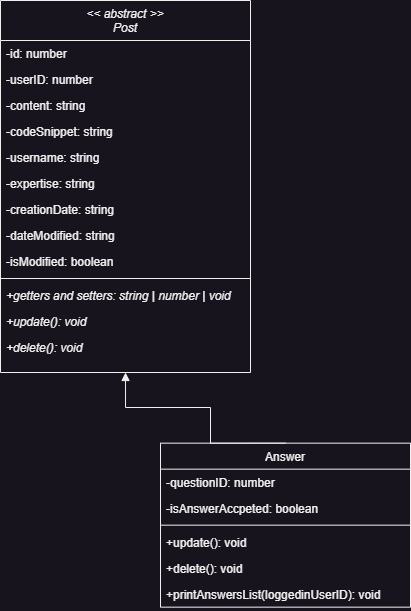

The diagram above was exported from draw.io. Its source (the exported page's mxGraphModel, read from the mxfile embedded in the PNG):
<mxGraphModel dx="988" dy="4441" grid="1" gridSize="10" guides="1" tooltips="1" connect="1" arrows="1" fold="1" page="1" pageScale="1" pageWidth="827" pageHeight="1169" math="0" shadow="0">
  <root>
    <mxCell id="0" />
    <mxCell id="1" parent="0" />
    <mxCell id="2" value="Answer" style="swimlane;fontStyle=0;align=center;verticalAlign=top;childLayout=stackLayout;horizontal=1;startSize=26;horizontalStack=0;resizeParent=1;resizeLast=0;collapsible=1;marginBottom=0;rounded=0;shadow=0;strokeWidth=1;" vertex="1" parent="1">
      <mxGeometry x="1810" y="-1927.34" width="250" height="164" as="geometry">
        <mxRectangle x="550" y="140" width="160" height="26" as="alternateBounds" />
      </mxGeometry>
    </mxCell>
    <mxCell id="3" value="-questionID: number" style="text;align=left;verticalAlign=top;spacingLeft=4;spacingRight=4;overflow=hidden;rotatable=0;points=[[0,0.5],[1,0.5]];portConstraint=eastwest;" vertex="1" parent="2">
      <mxGeometry y="26" width="250" height="26" as="geometry" />
    </mxCell>
    <mxCell id="4" value="-isAnswerAccpeted: boolean" style="text;align=left;verticalAlign=top;spacingLeft=4;spacingRight=4;overflow=hidden;rotatable=0;points=[[0,0.5],[1,0.5]];portConstraint=eastwest;rounded=0;shadow=0;html=0;" vertex="1" parent="2">
      <mxGeometry y="52" width="250" height="26" as="geometry" />
    </mxCell>
    <mxCell id="5" value="" style="line;html=1;strokeWidth=1;align=left;verticalAlign=middle;spacingTop=-1;spacingLeft=3;spacingRight=3;rotatable=0;labelPosition=right;points=[];portConstraint=eastwest;" vertex="1" parent="2">
      <mxGeometry y="78" width="250" height="8" as="geometry" />
    </mxCell>
    <mxCell id="6" value="+update(): void" style="text;align=left;verticalAlign=top;spacingLeft=4;spacingRight=4;overflow=hidden;rotatable=0;points=[[0,0.5],[1,0.5]];portConstraint=eastwest;rounded=0;shadow=0;html=0;" vertex="1" parent="2">
      <mxGeometry y="86" width="250" height="26" as="geometry" />
    </mxCell>
    <mxCell id="7" value="+delete(): void" style="text;align=left;verticalAlign=top;spacingLeft=4;spacingRight=4;overflow=hidden;rotatable=0;points=[[0,0.5],[1,0.5]];portConstraint=eastwest;rounded=0;shadow=0;html=0;" vertex="1" parent="2">
      <mxGeometry y="112" width="250" height="26" as="geometry" />
    </mxCell>
    <mxCell id="8" value="+printAnswersList(loggedinUserID): void" style="text;align=left;verticalAlign=top;spacingLeft=4;spacingRight=4;overflow=hidden;rotatable=0;points=[[0,0.5],[1,0.5]];portConstraint=eastwest;rounded=0;shadow=0;html=0;" vertex="1" parent="2">
      <mxGeometry y="138" width="250" height="26" as="geometry" />
    </mxCell>
    <mxCell id="9" style="edgeStyle=orthogonalEdgeStyle;rounded=0;orthogonalLoop=1;jettySize=auto;html=1;entryX=0.5;entryY=0;entryDx=0;entryDy=0;endArrow=none;endFill=0;startArrow=block;startFill=1;" edge="1" source="10" target="2" parent="1">
      <mxGeometry relative="1" as="geometry">
        <Array as="points">
          <mxPoint x="1775" y="-1963" />
          <mxPoint x="1860" y="-1963" />
          <mxPoint x="1860" y="-1927" />
        </Array>
      </mxGeometry>
    </mxCell>
    <mxCell id="10" value="&lt;&lt; abstract &gt;&gt;&#10;Post" style="swimlane;fontStyle=2;align=center;verticalAlign=top;childLayout=stackLayout;horizontal=1;startSize=40;horizontalStack=0;resizeParent=1;resizeLast=0;collapsible=1;marginBottom=0;rounded=0;shadow=0;strokeWidth=1;" vertex="1" parent="1">
      <mxGeometry x="1650" y="-2370" width="250" height="372" as="geometry">
        <mxRectangle x="550" y="140" width="160" height="26" as="alternateBounds" />
      </mxGeometry>
    </mxCell>
    <mxCell id="11" value="-id: number" style="text;align=left;verticalAlign=top;spacingLeft=4;spacingRight=4;overflow=hidden;rotatable=0;points=[[0,0.5],[1,0.5]];portConstraint=eastwest;" vertex="1" parent="10">
      <mxGeometry y="40" width="250" height="26" as="geometry" />
    </mxCell>
    <mxCell id="12" value="-userID: number" style="text;align=left;verticalAlign=top;spacingLeft=4;spacingRight=4;overflow=hidden;rotatable=0;points=[[0,0.5],[1,0.5]];portConstraint=eastwest;rounded=0;shadow=0;html=0;" vertex="1" parent="10">
      <mxGeometry y="66" width="250" height="26" as="geometry" />
    </mxCell>
    <mxCell id="13" value="-content: string" style="text;align=left;verticalAlign=top;spacingLeft=4;spacingRight=4;overflow=hidden;rotatable=0;points=[[0,0.5],[1,0.5]];portConstraint=eastwest;rounded=0;shadow=0;html=0;" vertex="1" parent="10">
      <mxGeometry y="92" width="250" height="26" as="geometry" />
    </mxCell>
    <mxCell id="14" value="-codeSnippet: string" style="text;align=left;verticalAlign=top;spacingLeft=4;spacingRight=4;overflow=hidden;rotatable=0;points=[[0,0.5],[1,0.5]];portConstraint=eastwest;rounded=0;shadow=0;html=0;" vertex="1" parent="10">
      <mxGeometry y="118" width="250" height="26" as="geometry" />
    </mxCell>
    <mxCell id="15" value="-username: string" style="text;align=left;verticalAlign=top;spacingLeft=4;spacingRight=4;overflow=hidden;rotatable=0;points=[[0,0.5],[1,0.5]];portConstraint=eastwest;rounded=0;shadow=0;html=0;" vertex="1" parent="10">
      <mxGeometry y="144" width="250" height="26" as="geometry" />
    </mxCell>
    <mxCell id="16" value="-expertise: string" style="text;align=left;verticalAlign=top;spacingLeft=4;spacingRight=4;overflow=hidden;rotatable=0;points=[[0,0.5],[1,0.5]];portConstraint=eastwest;rounded=0;shadow=0;html=0;" vertex="1" parent="10">
      <mxGeometry y="170" width="250" height="26" as="geometry" />
    </mxCell>
    <mxCell id="17" value="-creationDate: string" style="text;align=left;verticalAlign=top;spacingLeft=4;spacingRight=4;overflow=hidden;rotatable=0;points=[[0,0.5],[1,0.5]];portConstraint=eastwest;rounded=0;shadow=0;html=0;" vertex="1" parent="10">
      <mxGeometry y="196" width="250" height="26" as="geometry" />
    </mxCell>
    <mxCell id="18" value="-dateModified: string" style="text;align=left;verticalAlign=top;spacingLeft=4;spacingRight=4;overflow=hidden;rotatable=0;points=[[0,0.5],[1,0.5]];portConstraint=eastwest;rounded=0;shadow=0;html=0;" vertex="1" parent="10">
      <mxGeometry y="222" width="250" height="26" as="geometry" />
    </mxCell>
    <mxCell id="19" value="-isModified: boolean" style="text;align=left;verticalAlign=top;spacingLeft=4;spacingRight=4;overflow=hidden;rotatable=0;points=[[0,0.5],[1,0.5]];portConstraint=eastwest;rounded=0;shadow=0;html=0;" vertex="1" parent="10">
      <mxGeometry y="248" width="250" height="26" as="geometry" />
    </mxCell>
    <mxCell id="20" value="" style="line;html=1;strokeWidth=1;align=left;verticalAlign=middle;spacingTop=-1;spacingLeft=3;spacingRight=3;rotatable=0;labelPosition=right;points=[];portConstraint=eastwest;" vertex="1" parent="10">
      <mxGeometry y="274" width="250" height="8" as="geometry" />
    </mxCell>
    <mxCell id="21" value="+getters and setters: string | number | void" style="text;align=left;verticalAlign=top;spacingLeft=4;spacingRight=4;overflow=hidden;rotatable=0;points=[[0,0.5],[1,0.5]];portConstraint=eastwest;rounded=0;shadow=0;html=0;fontStyle=2" vertex="1" parent="10">
      <mxGeometry y="282" width="250" height="26" as="geometry" />
    </mxCell>
    <mxCell id="22" value="+update(): void" style="text;align=left;verticalAlign=top;spacingLeft=4;spacingRight=4;overflow=hidden;rotatable=0;points=[[0,0.5],[1,0.5]];portConstraint=eastwest;rounded=0;shadow=0;html=0;fontStyle=2" vertex="1" parent="10">
      <mxGeometry y="308" width="250" height="26" as="geometry" />
    </mxCell>
    <mxCell id="23" value="+delete(): void" style="text;align=left;verticalAlign=top;spacingLeft=4;spacingRight=4;overflow=hidden;rotatable=0;points=[[0,0.5],[1,0.5]];portConstraint=eastwest;rounded=0;shadow=0;html=0;fontStyle=2" vertex="1" parent="10">
      <mxGeometry y="334" width="250" height="26" as="geometry" />
    </mxCell>
  </root>
</mxGraphModel>